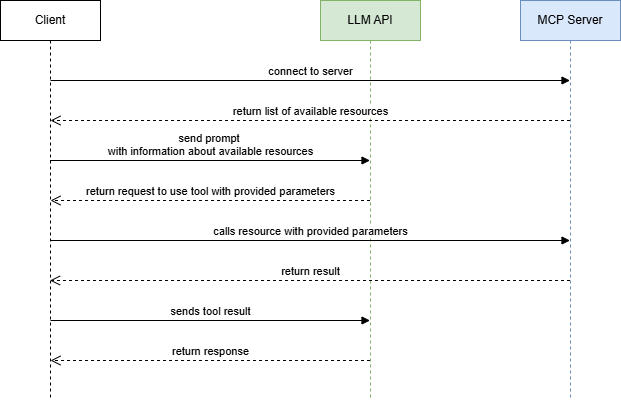

The diagram above was exported from draw.io. Its source (the exported page's mxGraphModel, read from the mxfile embedded in the PNG):
<mxGraphModel dx="576" dy="841" grid="1" gridSize="10" guides="1" tooltips="1" connect="1" arrows="1" fold="1" page="1" pageScale="1" pageWidth="850" pageHeight="1100" math="0" shadow="0">
  <root>
    <mxCell id="0" />
    <mxCell id="1" parent="0" />
    <mxCell id="7bV-YWdE4SNP33KC-X1z-2" value="Client" style="shape=umlLifeline;perimeter=lifelinePerimeter;whiteSpace=wrap;html=1;container=1;dropTarget=0;collapsible=0;recursiveResize=0;outlineConnect=0;portConstraint=eastwest;newEdgeStyle={&quot;curved&quot;:0,&quot;rounded&quot;:0};" parent="1" vertex="1">
      <mxGeometry x="920" y="40" width="100" height="400" as="geometry" />
    </mxCell>
    <mxCell id="7bV-YWdE4SNP33KC-X1z-3" value="LLM API" style="shape=umlLifeline;perimeter=lifelinePerimeter;whiteSpace=wrap;html=1;container=1;dropTarget=0;collapsible=0;recursiveResize=0;outlineConnect=0;portConstraint=eastwest;newEdgeStyle={&quot;curved&quot;:0,&quot;rounded&quot;:0};fillColor=#d5e8d4;strokeColor=#82b366;" parent="1" vertex="1">
      <mxGeometry x="1240" y="40" width="100" height="400" as="geometry" />
    </mxCell>
    <mxCell id="7bV-YWdE4SNP33KC-X1z-4" value="send prompt&amp;nbsp;&lt;br&gt;with information about available resources" style="html=1;verticalAlign=bottom;endArrow=block;curved=0;rounded=0;" parent="1" edge="1">
      <mxGeometry width="80" relative="1" as="geometry">
        <mxPoint x="969.5" y="200" as="sourcePoint" />
        <mxPoint x="1289.5" y="200" as="targetPoint" />
        <mxPoint as="offset" />
      </mxGeometry>
    </mxCell>
    <mxCell id="1PS48ji4i_MLqDeLuIUx-1" value="MCP Server" style="shape=umlLifeline;perimeter=lifelinePerimeter;whiteSpace=wrap;html=1;container=1;dropTarget=0;collapsible=0;recursiveResize=0;outlineConnect=0;portConstraint=eastwest;newEdgeStyle={&quot;curved&quot;:0,&quot;rounded&quot;:0};fillColor=#dae8fc;strokeColor=#6c8ebf;" parent="1" vertex="1">
      <mxGeometry x="1440" y="40" width="100" height="400" as="geometry" />
    </mxCell>
    <mxCell id="MkaFbBKNnFShpIhk2ngn-1" value="return request to use tool with provided parameters" style="html=1;verticalAlign=bottom;endArrow=open;dashed=1;endSize=8;curved=0;rounded=0;" parent="1" edge="1">
      <mxGeometry relative="1" as="geometry">
        <mxPoint x="1289.5" y="240" as="sourcePoint" />
        <mxPoint x="970" y="240" as="targetPoint" />
      </mxGeometry>
    </mxCell>
    <mxCell id="MkaFbBKNnFShpIhk2ngn-2" value="calls resource with provided parameters" style="html=1;verticalAlign=bottom;endArrow=block;curved=0;rounded=0;" parent="1" edge="1">
      <mxGeometry width="80" relative="1" as="geometry">
        <mxPoint x="970" y="280" as="sourcePoint" />
        <mxPoint x="1489.5" y="280" as="targetPoint" />
      </mxGeometry>
    </mxCell>
    <mxCell id="MkaFbBKNnFShpIhk2ngn-3" value="return result" style="html=1;verticalAlign=bottom;endArrow=open;dashed=1;endSize=8;curved=0;rounded=0;" parent="1" edge="1">
      <mxGeometry relative="1" as="geometry">
        <mxPoint x="1489.5" y="320" as="sourcePoint" />
        <mxPoint x="969.5" y="320" as="targetPoint" />
      </mxGeometry>
    </mxCell>
    <mxCell id="MkaFbBKNnFShpIhk2ngn-4" value="sends tool result" style="html=1;verticalAlign=bottom;endArrow=block;curved=0;rounded=0;" parent="1" edge="1">
      <mxGeometry width="80" relative="1" as="geometry">
        <mxPoint x="970" y="360" as="sourcePoint" />
        <mxPoint x="1289.5" y="360" as="targetPoint" />
      </mxGeometry>
    </mxCell>
    <mxCell id="MkaFbBKNnFShpIhk2ngn-5" value="return response" style="html=1;verticalAlign=bottom;endArrow=open;dashed=1;endSize=8;curved=0;rounded=0;" parent="1" edge="1">
      <mxGeometry relative="1" as="geometry">
        <mxPoint x="1289.5" y="400" as="sourcePoint" />
        <mxPoint x="970" y="400" as="targetPoint" />
      </mxGeometry>
    </mxCell>
    <mxCell id="Q26VmwFSQG-M2CNjx2K3-2" value="connect to server" style="html=1;verticalAlign=bottom;endArrow=block;curved=0;rounded=0;" edge="1" parent="1" target="1PS48ji4i_MLqDeLuIUx-1">
      <mxGeometry width="80" relative="1" as="geometry">
        <mxPoint x="970" y="120" as="sourcePoint" />
        <mxPoint x="1050" y="120" as="targetPoint" />
      </mxGeometry>
    </mxCell>
    <mxCell id="Q26VmwFSQG-M2CNjx2K3-3" value="return list of available resources" style="html=1;verticalAlign=bottom;endArrow=open;dashed=1;endSize=8;curved=0;rounded=0;" edge="1" parent="1" source="1PS48ji4i_MLqDeLuIUx-1">
      <mxGeometry relative="1" as="geometry">
        <mxPoint x="1050" y="160" as="sourcePoint" />
        <mxPoint x="970" y="160" as="targetPoint" />
      </mxGeometry>
    </mxCell>
  </root>
</mxGraphModel>